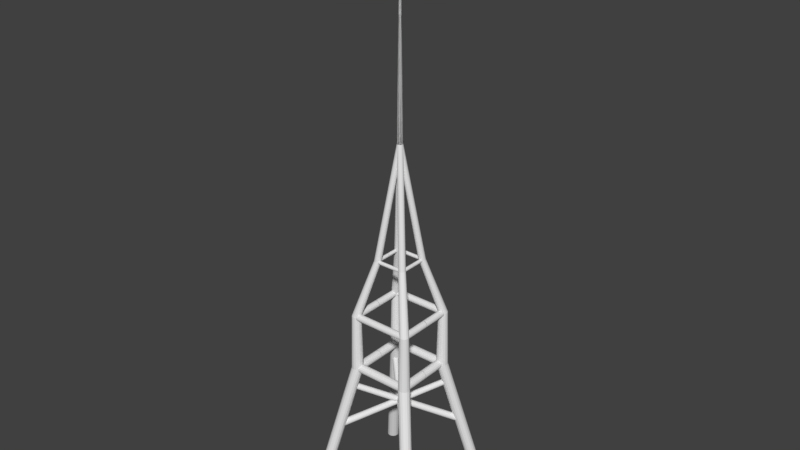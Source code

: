 # Source: AntennaTower.blend  (saved by Blender 2.78.0; exported with 4.5.12 LTS)
import bpy
from mathutils import Matrix  # noqa: F401  (used for matrix-valued properties, if any)

bpy.ops.wm.read_factory_settings(use_empty=True)
scene = bpy.context.scene
scene.name = 'Scene'

# ---- collections
col_collection_1 = bpy.data.collections.new('Collection 1'); scene.collection.children.link(col_collection_1)

# ---- materials (node trees are filled in below, after node groups)
mat_tower = bpy.data.materials.new('Tower')
mat_tower.alpha_threshold = 0.0
mat_tower.use_transparent_shadow = False
mat_tower.roughness = 0.5

# ---- material node trees

# ---- world
world_world = bpy.data.worlds.new('World'); scene.world = world_world
world_world.color = (0.05088, 0.05088, 0.05088)
world_world.use_sun_shadow = False
world_world.sun_shadow_jitter_overblur = 0.0
world_world.cycles.sampling_method = 'MANUAL'

# ---- meshes
me_cylinder = bpy.data.meshes.new('Cylinder')
me_cylinder.from_pydata([(2.0, 2.2, 0.0), (1.0, 1.2, 5.0), (2.077, 2.185, 0.0), (1.077, 1.185, 5.0), (2.141, 2.141, 0.0), (1.141, 1.141, 5.0), (2.185, 2.077, 0.0), (1.185, 1.077, 5.0), (2.2, 2.0, 0.0), (1.2, 1.0, 5.0), (2.185, 1.923, 0.0), (1.185, 0.9235, 5.0), (2.141, 1.859, 0.0), (1.141, 0.8586, 5.0), (2.077, 1.815, 0.0), (1.077, 0.8152, 5.0), (2.0, 1.8, 0.0), (1.0, 0.8, 5.0), (1.923, 1.815, 0.0), (0.9235, 0.8152, 5.0), (1.859, 1.859, 0.0), (0.8586, 0.8586, 5.0), (1.815, 1.923, 0.0), (0.8152, 0.9235, 5.0), (1.8, 2.0, 0.0), (0.8, 1.0, 5.0), (1.815, 2.077, 0.0), (0.8152, 1.077, 5.0), (1.859, 2.141, 0.0), (0.8586, 1.141, 5.0), (1.923, 2.185, 0.0), (0.9235, 1.185, 5.0), (1.061, 1.148, 7.0), (1.0, 1.16, 7.0), (1.113, 1.113, 7.0), (1.148, 1.061, 7.0), (1.16, 1.0, 7.0), (1.148, 0.9388, 7.0), (1.113, 0.8869, 7.0), (1.061, 0.8522, 7.0), (1.0, 0.84, 7.0), (0.9388, 0.8522, 7.0), (0.8869, 0.8869, 7.0), (0.8522, 0.9388, 7.0), (0.84, 1.0, 7.0), (0.8522, 1.061, 7.0), (0.8869, 1.113, 7.0), (0.9388, 1.148, 7.0), (0.5459, 0.6109, 9.0), (0.5, 0.62, 9.0), (0.5849, 0.5849, 9.0), (0.6109, 0.5459, 9.0), (0.62, 0.5, 9.0), (0.6109, 0.4541, 9.0), (0.5849, 0.4151, 9.0), (0.5459, 0.3891, 9.0), (0.5, 0.38, 9.0), (0.4541, 0.3891, 9.0), (0.4151, 0.4151, 9.0), (0.3891, 0.4541, 9.0), (0.38, 0.5, 9.0), (0.3891, 0.5459, 9.0), (0.4151, 0.5849, 9.0), (0.4541, 0.6109, 9.0), (0.03827, 0.09239, 13.0), (-3.725e-09, 0.1, 13.0), (0.07071, 0.07071, 13.0), (0.09239, 0.03827, 13.0), (0.1, -1.118e-08, 13.0), (0.09239, -0.03827, 13.0), (0.07071, -0.07071, 13.0), (0.03827, -0.09239, 13.0), (-3.725e-09, -0.1, 13.0), (-0.03827, -0.09239, 13.0), (-0.07071, -0.07071, 13.0), (-0.09239, -0.03827, 13.0), (-0.1, -1.118e-08, 13.0), (-0.09239, 0.03827, 13.0), (-0.07071, 0.07071, 13.0), (-0.03827, 0.09239, 13.0), (0.01722, 0.04157, 17.0), (-6.414e-09, 0.045, 17.0), (0.03182, 0.03182, 17.0), (0.04157, 0.01722, 17.0), (0.045, -1.527e-08, 17.0), (0.04157, -0.01722, 17.0), (0.03182, -0.03182, 17.0), (0.01722, -0.04157, 17.0), (-6.414e-09, -0.045, 17.0), (-0.01722, -0.04157, 17.0), (-0.03182, -0.03182, 17.0), (-0.04157, -0.01722, 17.0), (-0.045, -1.527e-08, 17.0), (-0.04157, 0.01722, 17.0), (-0.03182, 0.03182, 17.0), (-0.01722, 0.04157, 17.0), (3.878e-06, -1.863e-08, 20.49), (0.0002307, 1.143, 5.006), (1.065, 1.143, 5.006), (0.0002307, 1.132, 4.949), (1.065, 1.132, 4.949), (0.0002307, 1.099, 4.9), (1.065, 1.099, 4.9), (0.0002307, 1.05, 4.867), (1.065, 1.05, 4.867), (0.0002307, 0.9929, 4.856), (1.065, 0.9929, 4.856), (0.0002307, 0.9355, 4.867), (1.065, 0.9355, 4.867), (0.0002307, 0.8869, 4.9), (1.065, 0.8869, 4.9), (0.0002307, 0.8544, 4.949), (1.065, 0.8544, 4.949), (0.0002307, 0.8429, 5.006), (1.065, 0.8429, 5.006), (0.0002307, 0.8544, 5.063), (1.065, 0.8544, 5.063), (0.0002307, 0.8869, 5.112), (1.065, 0.8869, 5.112), (0.0002307, 0.9355, 5.145), (1.065, 0.9355, 5.145), (0.0002307, 0.9929, 5.156), (1.065, 0.9929, 5.156), (0.0002307, 1.05, 5.145), (1.065, 1.05, 5.145), (0.0002307, 1.099, 5.112), (1.065, 1.099, 5.112), (0.0002307, 1.132, 5.063), (1.065, 1.132, 5.063), (0.8131, -0.008022, 5.006), (0.8131, 1.057, 5.006), (0.8245, -0.008022, 4.949), (0.8245, 1.057, 4.949), (0.857, -0.008022, 4.9), (0.857, 1.057, 4.9), (0.9057, -0.008022, 4.867), (0.9057, 1.057, 4.867), (0.9631, -0.008022, 4.856), (0.9631, 1.057, 4.856), (1.021, -0.008022, 4.867), (1.021, 1.057, 4.867), (1.069, -0.008022, 4.9), (1.069, 1.057, 4.9), (1.102, -0.008022, 4.949), (1.102, 1.057, 4.949), (1.113, -0.008022, 5.006), (1.113, 1.057, 5.006), (1.102, -0.008022, 5.063), (1.102, 1.057, 5.063), (1.069, -0.008022, 5.112), (1.069, 1.057, 5.112), (1.021, -0.008022, 5.145), (1.021, 1.057, 5.145), (0.9631, -0.008022, 5.156), (0.9631, 1.057, 5.156), (0.9057, -0.008022, 5.145), (0.9057, 1.057, 5.145), (0.857, -0.008022, 5.112), (0.857, 1.057, 5.112), (0.8245, -0.008022, 5.063), (0.8245, 1.057, 5.063), (0.0002307, 1.139, 6.986), (1.006, 1.139, 6.986), (0.0002307, 1.13, 6.94), (1.006, 1.13, 6.94), (0.0002307, 1.104, 6.901), (1.006, 1.104, 6.901), (0.0002307, 1.065, 6.875), (1.006, 1.065, 6.875), (0.0002307, 1.019, 6.866), (1.006, 1.019, 6.866), (0.0002307, 0.9734, 6.875), (1.006, 0.9734, 6.875), (0.0002307, 0.9345, 6.901), (1.006, 0.9345, 6.901), (0.0002307, 0.9085, 6.94), (1.006, 0.9085, 6.94), (0.0002307, 0.8993, 6.986), (1.006, 0.8993, 6.986), (0.0002307, 0.9085, 7.032), (1.006, 0.9085, 7.032), (0.0002307, 0.9345, 7.071), (1.006, 0.9345, 7.071), (0.0002307, 0.9734, 7.097), (1.006, 0.9734, 7.097), (0.0002307, 1.019, 7.106), (1.006, 1.019, 7.106), (0.0002307, 1.065, 7.097), (1.006, 1.065, 7.097), (0.0002307, 1.104, 7.071), (1.006, 1.104, 7.071), (0.0002307, 1.13, 7.032), (1.006, 1.13, 7.032), (0.8849, -0.008022, 6.986), (0.8849, 0.9619, 6.986), (0.894, -0.008022, 6.94), (0.894, 0.9619, 6.94), (0.92, -0.008022, 6.901), (0.92, 0.9619, 6.901), (0.959, -0.008022, 6.875), (0.959, 0.9619, 6.875), (1.005, -0.008022, 6.866), (1.005, 0.9619, 6.866), (1.051, -0.008022, 6.875), (1.051, 0.9619, 6.875), (1.09, -0.008022, 6.901), (1.09, 0.9619, 6.901), (1.116, -0.008022, 6.94), (1.116, 0.9619, 6.94), (1.125, -0.008022, 6.986), (1.125, 0.9619, 6.986), (1.116, -0.008022, 7.032), (1.116, 0.9619, 7.032), (1.09, -0.008022, 7.071), (1.09, 0.9619, 7.071), (1.051, -0.008022, 7.097), (1.051, 0.9619, 7.097), (1.005, -0.008022, 7.106), (1.005, 0.9619, 7.106), (0.959, -0.008022, 7.097), (0.959, 0.9619, 7.097), (0.92, -0.008022, 7.071), (0.92, 0.9619, 7.071), (0.894, -0.008022, 7.032), (0.894, 0.9619, 7.032), (0.0001191, 0.5883, 8.983), (0.5197, 0.5883, 8.983), (0.0001191, 0.5836, 8.959), (0.5197, 0.5836, 8.959), (0.0001191, 0.5702, 8.939), (0.5197, 0.5702, 8.939), (0.0001191, 0.5501, 8.926), (0.5197, 0.5501, 8.926), (0.0001191, 0.5264, 8.921), (0.5197, 0.5264, 8.921), (0.0001191, 0.5026, 8.926), (0.5197, 0.5026, 8.926), (0.0001191, 0.4825, 8.939), (0.5197, 0.4825, 8.939), (0.0001191, 0.4691, 8.959), (0.5197, 0.4691, 8.959), (0.0001191, 0.4644, 8.983), (0.5197, 0.4644, 8.983), (0.0001191, 0.4691, 9.007), (0.5197, 0.4691, 9.007), (0.0001191, 0.4825, 9.027), (0.5197, 0.4825, 9.027), (0.0001191, 0.5026, 9.04), (0.5197, 0.5026, 9.04), (0.0001191, 0.5264, 9.045), (0.5197, 0.5264, 9.045), (0.0001191, 0.5501, 9.04), (0.5197, 0.5501, 9.04), (0.0001191, 0.5702, 9.027), (0.5197, 0.5702, 9.027), (0.0001191, 0.5836, 9.007), (0.5197, 0.5836, 9.007), (0.4569, -0.004142, 8.983), (0.4569, 0.4967, 8.983), (0.4617, -0.004142, 8.959), (0.4617, 0.4967, 8.959), (0.4751, -0.004142, 8.939), (0.4751, 0.4967, 8.939), (0.4952, -0.004142, 8.926), (0.4952, 0.4967, 8.926), (0.5189, -0.004142, 8.921), (0.5189, 0.4967, 8.921), (0.5426, -0.004142, 8.926), (0.5426, 0.4967, 8.926), (0.5627, -0.004142, 8.939), (0.5627, 0.4967, 8.939), (0.5761, -0.004142, 8.959), (0.5761, 0.4967, 8.959), (0.5809, -0.004142, 8.983), (0.5809, 0.4967, 8.983), (0.5761, -0.004142, 9.007), (0.5761, 0.4967, 9.007), (0.5627, -0.004142, 9.027), (0.5627, 0.4967, 9.027), (0.5426, -0.004142, 9.04), (0.5426, 0.4967, 9.04), (0.5189, -0.004142, 9.045), (0.5189, 0.4967, 9.045), (0.4952, -0.004142, 9.04), (0.4952, 0.4967, 9.04), (0.4751, -0.004142, 9.027), (0.4751, 0.4967, 9.027), (0.4617, -0.004142, 9.007), (0.4617, 0.4967, 9.007), (1.155, 1.263, 4.352), (-1.623, -1.416, 2.653), (1.154, 1.242, 4.387), (-1.625, -1.44, 2.693), (1.164, 1.214, 4.413), (-1.614, -1.474, 2.724), (1.183, 1.182, 4.428), (-1.591, -1.511, 2.742), (1.209, 1.151, 4.428), (-1.56, -1.547, 2.742), (1.238, 1.127, 4.415), (-1.526, -1.575, 2.727), (1.266, 1.112, 4.389), (-1.494, -1.592, 2.697), (1.287, 1.11, 4.355), (-1.469, -1.595, 2.657), (1.3, 1.12, 4.319), (-1.454, -1.583, 2.614), (1.301, 1.141, 4.284), (-1.452, -1.559, 2.573), (1.292, 1.169, 4.258), (-1.464, -1.526, 2.542), (1.272, 1.201, 4.243), (-1.487, -1.488, 2.525), (1.246, 1.232, 4.242), (-1.517, -1.452, 2.524), (1.217, 1.256, 4.256), (-1.551, -1.424, 2.54), (1.189, 1.271, 4.281), (-1.583, -1.407, 2.57), (-1.609, -1.404, 2.61), (1.168, 1.273, 4.315)], [], [(0, 1, 3, 2), (2, 3, 5, 4), (4, 5, 7, 6), (6, 7, 9, 8), (8, 9, 11, 10), (10, 11, 13, 12), (12, 13, 15, 14), (14, 15, 17, 16), (16, 17, 19, 18), (18, 19, 21, 20), (20, 21, 23, 22), (22, 23, 25, 24), (24, 25, 27, 26), (26, 27, 29, 28), (5, 3, 32, 34), (28, 29, 31, 30), (30, 31, 1, 0), (0, 2, 4, 6, 8, 10, 12, 14, 16, 18, 20, 22, 24, 26, 28, 30), (34, 32, 48, 50), (15, 13, 38, 39), (25, 23, 43, 44), (11, 9, 36, 37), (21, 19, 41, 42), (31, 29, 46, 47), (7, 5, 34, 35), (17, 15, 39, 40), (3, 1, 33, 32), (27, 25, 44, 45), (13, 11, 37, 38), (23, 21, 42, 43), (1, 31, 47, 33), (9, 7, 35, 36), (19, 17, 40, 41), (29, 27, 45, 46), (55, 54, 70, 71), (42, 41, 57, 58), (35, 34, 50, 51), (43, 42, 58, 59), (36, 35, 51, 52), (44, 43, 59, 60), (37, 36, 52, 53), (45, 44, 60, 61), (38, 37, 53, 54), (46, 45, 61, 62), (39, 38, 54, 55), (47, 46, 62, 63), (40, 39, 55, 56), (32, 33, 49, 48), (33, 47, 63, 49), (41, 40, 56, 57), (76, 75, 91, 92), (63, 62, 78, 79), (56, 55, 71, 72), (48, 49, 65, 64), (49, 63, 79, 65), (57, 56, 72, 73), (50, 48, 64, 66), (58, 57, 73, 74), (51, 50, 66, 67), (59, 58, 74, 75), (52, 51, 67, 68), (60, 59, 75, 76), (53, 52, 68, 69), (61, 60, 76, 77), (54, 53, 69, 70), (62, 61, 77, 78), (82, 80, 96), (69, 68, 84, 85), (77, 76, 92, 93), (70, 69, 85, 86), (78, 77, 93, 94), (71, 70, 86, 87), (79, 78, 94, 95), (72, 71, 87, 88), (64, 65, 81, 80), (65, 79, 95, 81), (73, 72, 88, 89), (66, 64, 80, 82), (74, 73, 89, 90), (67, 66, 82, 83), (75, 74, 90, 91), (68, 67, 83, 84), (90, 89, 96), (83, 82, 96), (91, 90, 96), (84, 83, 96), (92, 91, 96), (85, 84, 96), (93, 92, 96), (86, 85, 96), (94, 93, 96), (87, 86, 96), (95, 94, 96), (88, 87, 96), (80, 81, 96), (81, 95, 96), (89, 88, 96), (97, 98, 100, 99), (99, 100, 102, 101), (101, 102, 104, 103), (103, 104, 106, 105), (105, 106, 108, 107), (107, 108, 110, 109), (109, 110, 112, 111), (111, 112, 114, 113), (113, 114, 116, 115), (115, 116, 118, 117), (117, 118, 120, 119), (119, 120, 122, 121), (121, 122, 124, 123), (123, 124, 126, 125), (165, 166, 168, 167), (125, 126, 128, 127), (127, 128, 98, 97), (167, 168, 170, 169), (129, 130, 132, 131), (131, 132, 134, 133), (133, 134, 136, 135), (135, 136, 138, 137), (137, 138, 140, 139), (139, 140, 142, 141), (141, 142, 144, 143), (143, 144, 146, 145), (145, 146, 148, 147), (147, 148, 150, 149), (149, 150, 152, 151), (151, 152, 154, 153), (153, 154, 156, 155), (155, 156, 158, 157), (163, 164, 166, 165), (157, 158, 160, 159), (159, 160, 130, 129), (161, 162, 164, 163), (169, 170, 172, 171), (171, 172, 174, 173), (173, 174, 176, 175), (175, 176, 178, 177), (177, 178, 180, 179), (179, 180, 182, 181), (181, 182, 184, 183), (183, 184, 186, 185), (185, 186, 188, 187), (187, 188, 190, 189), (189, 190, 192, 191), (191, 192, 162, 161), (193, 194, 196, 195), (195, 196, 198, 197), (197, 198, 200, 199), (199, 200, 202, 201), (201, 202, 204, 203), (203, 204, 206, 205), (205, 206, 208, 207), (207, 208, 210, 209), (209, 210, 212, 211), (211, 212, 214, 213), (213, 214, 216, 215), (215, 216, 218, 217), (217, 218, 220, 219), (219, 220, 222, 221), (221, 222, 224, 223), (223, 224, 194, 193), (229, 230, 232, 231), (231, 232, 234, 233), (227, 228, 230, 229), (225, 226, 228, 227), (233, 234, 236, 235), (235, 236, 238, 237), (237, 238, 240, 239), (239, 240, 242, 241), (241, 242, 244, 243), (243, 244, 246, 245), (245, 246, 248, 247), (247, 248, 250, 249), (249, 250, 252, 251), (251, 252, 254, 253), (253, 254, 256, 255), (255, 256, 226, 225), (257, 258, 260, 259), (259, 260, 262, 261), (261, 262, 264, 263), (263, 264, 266, 265), (265, 266, 268, 267), (267, 268, 270, 269), (269, 270, 272, 271), (271, 272, 274, 273), (273, 274, 276, 275), (275, 276, 278, 277), (277, 278, 280, 279), (279, 280, 282, 281), (281, 282, 284, 283), (283, 284, 286, 285), (285, 286, 288, 287), (287, 288, 258, 257), (310, 309, 307, 308), (312, 311, 309, 310), (314, 313, 311, 312), (316, 315, 313, 314), (318, 317, 315, 316), (308, 307, 305, 306), (306, 305, 303, 304), (304, 303, 301, 302), (302, 301, 299, 300), (300, 299, 297, 298), (298, 297, 295, 296), (296, 295, 293, 294), (294, 293, 291, 292), (292, 291, 289, 290), (307, 309, 311, 313, 315, 317, 320, 289, 291, 293, 295, 297, 299, 301, 303, 305), (290, 289, 320, 319), (319, 320, 317, 318), (308, 306, 304, 302, 300, 298, 296, 294, 292, 290, 319, 318, 316, 314, 312, 310)])
_uv = me_cylinder.uv_layers.new(name='UVMap')
_uv.uv.foreach_set('vector', [0.0, 0.0, 1.0, 0.0, 1.0, 1.0, 0.0, 1.0, 0.0, 0.0, 1.0, 0.0, 1.0, 1.0, 0.0, 1.0, 0.0, 0.0, 1.0, 0.0, 1.0, 1.0, 0.0, 1.0, 0.0, 0.0, 1.0, 0.0, 1.0, 1.0, 0.0, 1.0, 0.0, 0.0, 1.0, 0.0, 1.0, 1.0, 0.0, 1.0, 0.0, 0.0, 1.0, 0.0, 1.0, 1.0, 0.0, 1.0, 0.0, 0.0, 1.0, 0.0, 1.0, 1.0, 0.0, 1.0, 0.0, 0.0, 1.0, 0.0, 1.0, 1.0, 0.0, 1.0, 0.0, 0.0, 1.0, 0.0, 1.0, 1.0, 0.0, 1.0, 0.0, 0.0, 1.0, 0.0, 1.0, 1.0, 0.0, 1.0, 0.0, 0.0, 1.0, 0.0, 1.0, 1.0, 0.0, 1.0, 0.0, 0.0, 1.0, 0.0, 1.0, 1.0, 0.0, 1.0, 0.0, 0.0, 1.0, 0.0, 1.0, 1.0, 0.0, 1.0, 0.0, 0.0, 1.0, 0.0, 1.0, 1.0, 0.0, 1.0, 0.0, 0.0, 1.0, 0.0, 1.0, 1.0, 0.0, 1.0, 0.0, 0.0, 1.0, 0.0, 1.0, 1.0, 0.0, 1.0, 0.0, 0.0, 1.0, 0.0, 1.0, 1.0, 0.0, 1.0, 0.5, 1.0, 0.6913, 0.9619, 0.8536, 0.8536, 0.9619, 0.6913, 1.0, 0.5, 0.9619, 0.3087, 0.8536, 0.1464, 0.6913, 0.03806, 0.5, 0.0, 0.3087, 0.03806, 0.1464, 0.1464, 0.03806, 0.3087, 0.0, 0.5, 0.03806, 0.6913, 0.1464, 0.8536, 0.3087, 0.9619, 0.0, 0.0, 1.0, 0.0, 1.0, 1.0, 0.0, 1.0, 0.0, 0.0, 1.0, 0.0, 1.0, 1.0, 0.0, 1.0, 0.0, 0.0, 1.0, 0.0, 1.0, 1.0, 0.0, 1.0, 0.0, 0.0, 1.0, 0.0, 1.0, 1.0, 0.0, 1.0, 0.0, 0.0, 1.0, 0.0, 1.0, 1.0, 0.0, 1.0, 0.0, 0.0, 1.0, 0.0, 1.0, 1.0, 0.0, 1.0, 0.0, 0.0, 1.0, 0.0, 1.0, 1.0, 0.0, 1.0, 0.0, 0.0, 1.0, 0.0, 1.0, 1.0, 0.0, 1.0, 0.0, 0.0, 1.0, 0.0, 1.0, 1.0, 0.0, 1.0, 0.0, 0.0, 1.0, 0.0, 1.0, 1.0, 0.0, 1.0, 0.0, 0.0, 1.0, 0.0, 1.0, 1.0, 0.0, 1.0, 0.0, 0.0, 1.0, 0.0, 1.0, 1.0, 0.0, 1.0, 0.0, 0.0, 1.0, 0.0, 1.0, 1.0, 0.0, 1.0, 0.0, 0.0, 1.0, 0.0, 1.0, 1.0, 0.0, 1.0, 0.0, 0.0, 1.0, 0.0, 1.0, 1.0, 0.0, 1.0, 0.0, 0.0, 1.0, 0.0, 1.0, 1.0, 0.0, 1.0, 0.0, 0.0, 1.0, 0.0, 1.0, 1.0, 0.0, 1.0, 0.0, 0.0, 1.0, 0.0, 1.0, 1.0, 0.0, 1.0, 0.0, 0.0, 1.0, 0.0, 1.0, 1.0, 0.0, 1.0, 0.0, 0.0, 1.0, 0.0, 1.0, 1.0, 0.0, 1.0, 0.0, 0.0, 1.0, 0.0, 1.0, 1.0, 0.0, 1.0, 0.0, 0.0, 1.0, 0.0, 1.0, 1.0, 0.0, 1.0, 0.0, 0.0, 1.0, 0.0, 1.0, 1.0, 0.0, 1.0, 0.0, 0.0, 1.0, 0.0, 1.0, 1.0, 0.0, 1.0, 0.0, 0.0, 1.0, 0.0, 1.0, 1.0, 0.0, 1.0, 0.0, 0.0, 1.0, 0.0, 1.0, 1.0, 0.0, 1.0, 0.0, 0.0, 1.0, 0.0, 1.0, 1.0, 0.0, 1.0, 0.0, 0.0, 1.0, 0.0, 1.0, 1.0, 0.0, 1.0, 0.0, 0.0, 1.0, 0.0, 1.0, 1.0, 0.0, 1.0, 0.0, 0.0, 1.0, 0.0, 1.0, 1.0, 0.0, 1.0, 0.0, 0.0, 1.0, 0.0, 1.0, 1.0, 0.0, 1.0, 0.0, 0.0, 1.0, 0.0, 1.0, 1.0, 0.0, 1.0, 0.0, 0.0, 1.0, 0.0, 1.0, 1.0, 0.0, 1.0, 0.0, 0.0, 1.0, 0.0, 1.0, 1.0, 0.0, 1.0, 0.0, 0.0, 1.0, 0.0, 1.0, 1.0, 0.0, 1.0, 0.0, 0.0, 1.0, 0.0, 1.0, 1.0, 0.0, 1.0, 0.0, 0.0, 1.0, 0.0, 1.0, 1.0, 0.0, 1.0, 0.0, 0.0, 1.0, 0.0, 1.0, 1.0, 0.0, 1.0, 0.0, 0.0, 1.0, 0.0, 1.0, 1.0, 0.0, 1.0, 0.0, 0.0, 1.0, 0.0, 1.0, 1.0, 0.0, 1.0, 0.0, 0.0, 1.0, 0.0, 1.0, 1.0, 0.0, 1.0, 0.0, 0.0, 1.0, 0.0, 1.0, 1.0, 0.0, 1.0, 0.0, 0.0, 1.0, 0.0, 1.0, 1.0, 0.0, 1.0, 0.0, 0.0, 1.0, 0.0, 1.0, 1.0, 0.0, 1.0, 0.0, 0.0, 1.0, 0.0, 1.0, 1.0, 0.0, 1.0, 0.0, 0.0, 1.0, 0.0, 1.0, 1.0, 0.0, 1.0, 0.0, 0.0, 1.0, 0.0, 1.0, 1.0, 0.0, 1.0, 0.0, 0.0, 1.0, 0.0, 1.0, 1.0, 0.0, 1.0, 0.0, 0.0, 1.0, 0.0, 1.0, 1.0, 0.0, 0.0, 1.0, 0.0, 1.0, 1.0, 0.0, 1.0, 0.0, 0.0, 1.0, 0.0, 1.0, 1.0, 0.0, 1.0, 0.0, 0.0, 1.0, 0.0, 1.0, 1.0, 0.0, 1.0, 0.0, 0.0, 1.0, 0.0, 1.0, 1.0, 0.0, 1.0, 0.0, 0.0, 1.0, 0.0, 1.0, 1.0, 0.0, 1.0, 0.0, 0.0, 1.0, 0.0, 1.0, 1.0, 0.0, 1.0, 0.0, 0.0, 1.0, 0.0, 1.0, 1.0, 0.0, 1.0, 0.0, 0.0, 1.0, 0.0, 1.0, 1.0, 0.0, 1.0, 0.0, 0.0, 1.0, 0.0, 1.0, 1.0, 0.0, 1.0, 0.0, 0.0, 1.0, 0.0, 1.0, 1.0, 0.0, 1.0, 0.0, 0.0, 1.0, 0.0, 1.0, 1.0, 0.0, 1.0, 0.0, 0.0, 1.0, 0.0, 1.0, 1.0, 0.0, 1.0, 0.0, 0.0, 1.0, 0.0, 1.0, 1.0, 0.0, 1.0, 0.0, 0.0, 1.0, 0.0, 1.0, 1.0, 0.0, 1.0, 0.0, 0.0, 1.0, 0.0, 1.0, 1.0, 0.0, 1.0, 0.0, 0.0, 1.0, 0.0, 1.0, 1.0, 0.0, 0.0, 1.0, 0.0, 1.0, 1.0, 0.0, 0.0, 1.0, 0.0, 1.0, 1.0, 0.0, 0.0, 1.0, 0.0, 1.0, 1.0, 0.0, 0.0, 1.0, 0.0, 1.0, 1.0, 0.0, 0.0, 1.0, 0.0, 1.0, 1.0, 0.0, 0.0, 1.0, 0.0, 1.0, 1.0, 0.0, 0.0, 1.0, 0.0, 1.0, 1.0, 0.0, 0.0, 1.0, 0.0, 1.0, 1.0, 0.0, 0.0, 1.0, 0.0, 1.0, 1.0, 0.0, 0.0, 1.0, 0.0, 1.0, 1.0, 0.0, 0.0, 1.0, 0.0, 1.0, 1.0, 0.0, 0.0, 1.0, 0.0, 1.0, 1.0, 0.0, 0.0, 1.0, 0.0, 1.0, 1.0, 0.0, 0.0, 1.0, 0.0, 1.0, 1.0, 0.0002004, 0.268, 0.3392, 0.1778, 0.3117, 0.1373, 0.03334, 0.3501, 0.03334, 0.3501, 0.3117, 0.1373, 0.2712, 0.1096, 0.09517, 0.4134, 0.09517, 0.4134, 0.2712, 0.1096, 0.2231, 0.09918, 0.1768, 0.4478, 0.1768, 0.4478, 0.2231, 0.09918, 0.1746, 0.1076, 0.2655, 0.4478, 0.2655, 0.4478, 0.1746, 0.1076, 0.1329, 0.1338, 0.3472, 0.4134, 0.3472, 0.4134, 0.1329, 0.1338, 0.1044, 0.1737, 0.4094, 0.35, 0.4094, 0.35, 0.1044, 0.1737, 0.09354, 0.2216, 0.4424, 0.2677, 0.4424, 0.2677, 0.09354, 0.2216, 0.1022, 0.2697, 0.4417, 0.179, 0.4417, 0.179, 0.1022, 0.2697, 0.1293, 0.3104, 0.4074, 0.0973, 0.4074, 0.0973, 0.1293, 0.3104, 0.1702, 0.3367, 0.3451, 0.03468, 0.3451, 0.03468, 0.1702, 0.3367, 0.2182, 0.3443, 0.2639, 0.0005179, 0.2639, 0.0005179, 0.2182, 0.3443, 0.2666, 0.3374, 0.1765, 0.0002004, 0.1765, 0.0002004, 0.2666, 0.3374, 0.3086, 0.3125, 0.09552, 0.03441, 0.09552, 0.03441, 0.3086, 0.3125, 0.3377, 0.2733, 0.03384, 0.09749, 0.4435, 0.591, 0.7422, 0.6295, 0.7339, 0.5856, 0.4428, 0.6645, 0.03384, 0.09749, 0.3377, 0.2733, 0.3484, 0.2257, 0.0004359, 0.1794, 0.0004359, 0.1794, 0.3484, 0.2257, 0.3392, 0.1778, 0.0002004, 0.268, 0.4428, 0.6645, 0.7339, 0.5856, 0.7092, 0.5483, 0.4703, 0.7328, 0.4774, 0.3468, 0.7578, 0.1336, 0.7179, 0.1051, 0.5406, 0.4091, 0.5406, 0.4091, 0.7179, 0.1051, 0.6701, 0.09454, 0.6227, 0.4427, 0.6227, 0.4427, 0.6701, 0.09454, 0.6222, 0.1037, 0.7113, 0.4427, 0.7113, 0.4427, 0.6222, 0.1037, 0.582, 0.1313, 0.7932, 0.4093, 0.7932, 0.4093, 0.582, 0.1313, 0.5565, 0.1727, 0.8561, 0.3476, 0.8561, 0.3476, 0.5565, 0.1727, 0.5442, 0.2199, 0.8902, 0.2671, 0.8902, 0.2671, 0.5442, 0.2199, 0.551, 0.2684, 0.8899, 0.1792, 0.8899, 0.1792, 0.551, 0.2684, 0.5761, 0.3102, 0.8556, 0.0978, 0.8556, 0.0978, 0.5761, 0.3102, 0.6157, 0.3387, 0.7928, 0.0355, 0.7928, 0.0355, 0.6157, 0.3387, 0.6635, 0.3488, 0.7111, 0.001276, 0.7111, 0.001276, 0.6635, 0.3488, 0.7113, 0.3388, 0.6226, 0.0002004, 0.6226, 0.0002004, 0.7113, 0.3388, 0.7525, 0.3122, 0.5404, 0.0327, 0.5404, 0.0327, 0.7525, 0.3122, 0.7807, 0.2719, 0.4771, 0.09462, 0.4771, 0.09462, 0.7807, 0.2719, 0.7916, 0.2239, 0.4428, 0.1764, 0.4717, 0.5233, 0.733, 0.6731, 0.7422, 0.6295, 0.4435, 0.591, 0.4428, 0.1764, 0.7916, 0.2239, 0.7837, 0.1754, 0.443, 0.2651, 0.443, 0.2651, 0.7837, 0.1754, 0.7578, 0.1336, 0.4774, 0.3468, 0.5233, 0.4714, 0.7071, 0.7092, 0.733, 0.6731, 0.4717, 0.5233, 0.4703, 0.7328, 0.7092, 0.5483, 0.6721, 0.5231, 0.5218, 0.7853, 0.5218, 0.7853, 0.6721, 0.5231, 0.6282, 0.5139, 0.5897, 0.8138, 0.5897, 0.8138, 0.6282, 0.5139, 0.584, 0.5218, 0.6634, 0.8138, 0.6634, 0.8138, 0.584, 0.5218, 0.5462, 0.5459, 0.7313, 0.7853, 0.7313, 0.7853, 0.5462, 0.5459, 0.5204, 0.5825, 0.7829, 0.7327, 0.7829, 0.7327, 0.5204, 0.5825, 0.5107, 0.6261, 0.8104, 0.6645, 0.8104, 0.6645, 0.5107, 0.6261, 0.5189, 0.67, 0.8098, 0.5909, 0.8098, 0.5909, 0.5189, 0.67, 0.5437, 0.7069, 0.7815, 0.5232, 0.7815, 0.5232, 0.5437, 0.7069, 0.5812, 0.7308, 0.7298, 0.4713, 0.7298, 0.4713, 0.5812, 0.7308, 0.6249, 0.7374, 0.6626, 0.4431, 0.6626, 0.4431, 0.6249, 0.7374, 0.6688, 0.7318, 0.5904, 0.4431, 0.5904, 0.4431, 0.6688, 0.7318, 0.7071, 0.7092, 0.5233, 0.4714, 0.02736, 0.7352, 0.2632, 0.5543, 0.2271, 0.5297, 0.07844, 0.7874, 0.07844, 0.7874, 0.2271, 0.5297, 0.1844, 0.5207, 0.1457, 0.8158, 0.1457, 0.8158, 0.1844, 0.5207, 0.1415, 0.5283, 0.2187, 0.8159, 0.2187, 0.8159, 0.1415, 0.5283, 0.1046, 0.5516, 0.2861, 0.7877, 0.2861, 0.7877, 0.1046, 0.5516, 0.07949, 0.5872, 0.3373, 0.7357, 0.3373, 0.7357, 0.07949, 0.5872, 0.07002, 0.6296, 0.3646, 0.6681, 0.3646, 0.6681, 0.07002, 0.6296, 0.07762, 0.6722, 0.3641, 0.5952, 0.3641, 0.5952, 0.07762, 0.6722, 0.1018, 0.7081, 0.3362, 0.528, 0.3362, 0.528, 0.1018, 0.7081, 0.1382, 0.7312, 0.2852, 0.4763, 0.2852, 0.4763, 0.1382, 0.7312, 0.1807, 0.738, 0.2187, 0.4482, 0.2187, 0.4482, 0.1807, 0.738, 0.2235, 0.7329, 0.1471, 0.4482, 0.1471, 0.4482, 0.2235, 0.7329, 0.2606, 0.7109, 0.08039, 0.4761, 0.08039, 0.4761, 0.2606, 0.7109, 0.2859, 0.6757, 0.02906, 0.5274, 0.02906, 0.5274, 0.2859, 0.6757, 0.2952, 0.6333, 0.0008719, 0.5946, 0.0008719, 0.5946, 0.2952, 0.6333, 0.2871, 0.5906, 0.0002004, 0.6675, 0.0002004, 0.6675, 0.2871, 0.5906, 0.2632, 0.5543, 0.02736, 0.7352, 0.9594, 0.4578, 0.8819, 0.5923, 0.9045, 0.5974, 0.9246, 0.4431, 0.9246, 0.4431, 0.9045, 0.5974, 0.9273, 0.5937, 0.8867, 0.4431, 0.9858, 0.485, 0.8626, 0.5796, 0.8819, 0.5923, 0.9594, 0.4578, 0.9998, 0.5203, 0.8497, 0.5606, 0.8626, 0.5796, 0.9858, 0.485, 0.8867, 0.4431, 0.9273, 0.5937, 0.9469, 0.5815, 0.8518, 0.4578, 0.8518, 0.4578, 0.9469, 0.5815, 0.9604, 0.5628, 0.8251, 0.4849, 0.8251, 0.4849, 0.9604, 0.5628, 0.9654, 0.5403, 0.8108, 0.5201, 0.8108, 0.5201, 0.9654, 0.5403, 0.9611, 0.5176, 0.8108, 0.558, 0.8108, 0.558, 0.9611, 0.5176, 0.9481, 0.4987, 0.8251, 0.5932, 0.8251, 0.5932, 0.9481, 0.4987, 0.9286, 0.4866, 0.8515, 0.6202, 0.8515, 0.6202, 0.9286, 0.4866, 0.9061, 0.4815, 0.8861, 0.6351, 0.8861, 0.6351, 0.9061, 0.4815, 0.8834, 0.4852, 0.9238, 0.6351, 0.9238, 0.6351, 0.8834, 0.4852, 0.8636, 0.4969, 0.9585, 0.6203, 0.9585, 0.6203, 0.8636, 0.4969, 0.8501, 0.5155, 0.9851, 0.5933, 0.9851, 0.5933, 0.8501, 0.5155, 0.8451, 0.538, 0.9995, 0.5582, 0.9995, 0.5582, 0.8451, 0.538, 0.8497, 0.5606, 0.9998, 0.5203, 0.8249, 0.6767, 0.9577, 0.7534, 0.9629, 0.7316, 0.8108, 0.7116, 0.8108, 0.7116, 0.9629, 0.7316, 0.9589, 0.7096, 0.8108, 0.7492, 0.8108, 0.7492, 0.9589, 0.7096, 0.9465, 0.691, 0.8249, 0.7841, 0.8249, 0.7841, 0.9465, 0.691, 0.9277, 0.6787, 0.8512, 0.811, 0.8512, 0.811, 0.9277, 0.6787, 0.9057, 0.6745, 0.8857, 0.8258, 0.8857, 0.8258, 0.9057, 0.6745, 0.8838, 0.679, 0.9232, 0.826, 0.9232, 0.826, 0.8838, 0.679, 0.8644, 0.6902, 0.9575, 0.8115, 0.9575, 0.8115, 0.8644, 0.6902, 0.8511, 0.7081, 0.9838, 0.7848, 0.9838, 0.7848, 0.8511, 0.7081, 0.846, 0.7299, 0.998, 0.75, 0.998, 0.75, 0.846, 0.7299, 0.8502, 0.7519, 0.9981, 0.7124, 0.9981, 0.7124, 0.8502, 0.7519, 0.8626, 0.7706, 0.9841, 0.6774, 0.9841, 0.6774, 0.8626, 0.7706, 0.8812, 0.7831, 0.9579, 0.6505, 0.9579, 0.6505, 0.8812, 0.7831, 0.9032, 0.7875, 0.9233, 0.6357, 0.9233, 0.6357, 0.9032, 0.7875, 0.9253, 0.7834, 0.8857, 0.6355, 0.8857, 0.6355, 0.9253, 0.7834, 0.9442, 0.7712, 0.8511, 0.6499, 0.8511, 0.6499, 0.9442, 0.7712, 0.9577, 0.7534, 0.8249, 0.6767, 0.0, 0.0, 1.0, 0.0, 1.0, 1.0, 0.0, 1.0, 0.0, 0.0, 1.0, 0.0, 1.0, 1.0, 0.0, 1.0, 0.0, 0.0, 1.0, 0.0, 1.0, 1.0, 0.0, 1.0, 0.0, 0.0, 1.0, 0.0, 1.0, 1.0, 0.0, 1.0, 0.0, 0.0, 1.0, 0.0, 1.0, 1.0, 0.0, 1.0, 0.0, 0.0, 1.0, 0.0, 1.0, 1.0, 0.0, 1.0, 0.0, 0.0, 1.0, 0.0, 1.0, 1.0, 0.0, 1.0, 0.0, 0.0, 1.0, 0.0, 1.0, 1.0, 0.0, 1.0, 0.0, 0.0, 1.0, 0.0, 1.0, 1.0, 0.0, 1.0, 0.0, 0.0, 1.0, 0.0, 1.0, 1.0, 0.0, 1.0, 0.0, 0.0, 1.0, 0.0, 1.0, 1.0, 0.0, 1.0, 0.0, 0.0, 1.0, 0.0, 1.0, 1.0, 0.0, 1.0, 0.0, 0.0, 1.0, 0.0, 1.0, 1.0, 0.0, 1.0, 0.0, 0.0, 1.0, 0.0, 1.0, 1.0, 0.0, 1.0, 0.5, 1.0, 0.6913, 0.9619, 0.8536, 0.8536, 0.9619, 0.6913, 1.0, 0.5, 0.9619, 0.3087, 0.8536, 0.1464, 0.6913, 0.03806, 0.5, 0.0, 0.3087, 0.03806, 0.1464, 0.1464, 0.03806, 0.3087, 0.0, 0.5, 0.03806, 0.6913, 0.1464, 0.8536, 0.3087, 0.9619, 0.0, 0.0, 1.0, 0.0, 1.0, 1.0, 0.0, 1.0, 0.0, 0.0, 1.0, 0.0, 1.0, 1.0, 0.0, 1.0, 0.5, 1.0, 0.6913, 0.9619, 0.8536, 0.8536, 0.9619, 0.6913, 1.0, 0.5, 0.9619, 0.3087, 0.8536, 0.1464, 0.6913, 0.03806, 0.5, 0.0, 0.3087, 0.03806, 0.1464, 0.1464, 0.03806, 0.3087, 0.0, 0.5, 0.03806, 0.6913, 0.1464, 0.8536, 0.3087, 0.9619])
me_cylinder.materials.append(mat_tower)
me_cylinder.use_remesh_preserve_volume = False
me_cylinder.use_remesh_preserve_attributes = False
me_cylinder.use_mirror_vertex_groups = False
me_cylinder.update()

# ---- objects
ob_cylinder = bpy.data.objects.new('Cylinder', me_cylinder)

# ---- transforms, parenting, visibility, modifiers, constraints
ob_cylinder.location = (0.0, 0.0, 0.0)
ob_cylinder.lineart.crease_threshold = 0.0
_m = ob_cylinder.modifiers.new('Mirror', 'MIRROR')
_m.use_axis = (True, True, False)

# ---- collection membership
col_collection_1.objects.link(ob_cylinder)

# ---- scene / render settings (as saved in the file)
scene.frame_start = 1; scene.frame_end = 250; scene.frame_set(1)
scene.render.engine = 'BLENDER_EEVEE_NEXT'
scene.render.resolution_percentage = 50
scene.render.dither_intensity = 0.0
scene.cycles.use_denoising = False
scene.cycles.samples = 128
scene.cycles.sampling_pattern = 'TABULATED_SOBOL'
scene.cycles.light_sampling_threshold = 0.0
scene.cycles.use_adaptive_sampling = False
scene.cycles.use_light_tree = False
scene.cycles.blur_glossy = 0.0
scene.cycles.sample_clamp_indirect = 0.0
scene.view_settings.view_transform = 'Standard'
bpy.context.view_layer.update()

# ---- added for rendering (the .blend has no active camera and no usable light): camera, sun
cam_auto = bpy.data.cameras.new('AutoCamera')
cam_auto.lens = 50.0
cam_auto.sensor_width = 36.0
cam_auto.clip_end = 1000.0
ob_auto_camera = bpy.data.objects.new('AutoCamera', cam_auto)
scene.collection.objects.link(ob_auto_camera)
ob_auto_camera.location = (19.8157, -23.7789, 26.0992)
ob_auto_camera.rotation_euler = (1.09748, -7.21219e-08, 0.694738)
scene.camera = ob_auto_camera
light_auto_sun = bpy.data.lights.new('AutoSun', 'SUN')
light_auto_sun.energy = 3.0
light_auto_sun.angle = 0.0523599
ob_auto_sun = bpy.data.objects.new('AutoSun', light_auto_sun)
scene.collection.objects.link(ob_auto_sun)
ob_auto_sun.rotation_euler = (0.872665, 0.174533, 0.523599)
bpy.context.view_layer.update()
